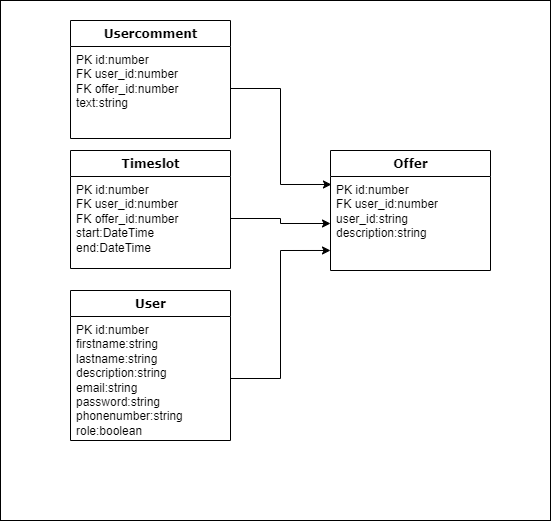

The diagram above was exported from draw.io. Its source (the exported page's mxGraphModel, read from the mxfile embedded in the PNG):
<mxGraphModel dx="1422" dy="754" grid="1" gridSize="10" guides="1" tooltips="1" connect="1" arrows="1" fold="1" page="1" pageScale="1" pageWidth="1100" pageHeight="850" background="none" math="0" shadow="0">
  <root>
    <mxCell id="0" />
    <mxCell id="1" parent="0" />
    <mxCell id="_jsASyoEH1DQdSt7_2XZ-13" value="" style="rounded=0;whiteSpace=wrap;html=1;" vertex="1" parent="1">
      <mxGeometry x="60" y="120" width="550" height="520" as="geometry" />
    </mxCell>
    <mxCell id="78961159f06e98e8-17" value="Timeslot" style="swimlane;html=1;fontStyle=1;align=center;verticalAlign=top;childLayout=stackLayout;horizontal=1;startSize=26;horizontalStack=0;resizeParent=1;resizeLast=0;collapsible=1;marginBottom=0;swimlaneFillColor=#ffffff;rounded=0;shadow=0;comic=0;labelBackgroundColor=none;strokeWidth=1;fillColor=none;fontFamily=Verdana;fontSize=12" parent="1" vertex="1">
      <mxGeometry x="130" y="270" width="160" height="118" as="geometry" />
    </mxCell>
    <mxCell id="78961159f06e98e8-23" value="PK id:number&lt;br&gt;FK user_id:number&lt;br&gt;FK offer_id:number&lt;br&gt;start:DateTime&lt;br&gt;end:DateTime" style="text;html=1;strokeColor=none;fillColor=none;align=left;verticalAlign=top;spacingLeft=4;spacingRight=4;whiteSpace=wrap;overflow=hidden;rotatable=0;points=[[0,0.5],[1,0.5]];portConstraint=eastwest;" parent="78961159f06e98e8-17" vertex="1">
      <mxGeometry y="26" width="160" height="84" as="geometry" />
    </mxCell>
    <mxCell id="_jsASyoEH1DQdSt7_2XZ-1" value="Offer" style="swimlane;html=1;fontStyle=1;align=center;verticalAlign=top;childLayout=stackLayout;horizontal=1;startSize=26;horizontalStack=0;resizeParent=1;resizeLast=0;collapsible=1;marginBottom=0;swimlaneFillColor=#ffffff;rounded=0;shadow=0;comic=0;labelBackgroundColor=none;strokeWidth=1;fillColor=none;fontFamily=Verdana;fontSize=12" vertex="1" parent="1">
      <mxGeometry x="390" y="270" width="160" height="120" as="geometry" />
    </mxCell>
    <mxCell id="_jsASyoEH1DQdSt7_2XZ-2" value="PK id:number&lt;br&gt;FK user_id:number&lt;br&gt;user_id:string&lt;br&gt;description:string" style="text;html=1;strokeColor=none;fillColor=none;align=left;verticalAlign=top;spacingLeft=4;spacingRight=4;whiteSpace=wrap;overflow=hidden;rotatable=0;points=[[0,0.5],[1,0.5]];portConstraint=eastwest;" vertex="1" parent="_jsASyoEH1DQdSt7_2XZ-1">
      <mxGeometry y="26" width="160" height="94" as="geometry" />
    </mxCell>
    <mxCell id="_jsASyoEH1DQdSt7_2XZ-4" value="Usercomment" style="swimlane;html=1;fontStyle=1;align=center;verticalAlign=top;childLayout=stackLayout;horizontal=1;startSize=26;horizontalStack=0;resizeParent=1;resizeLast=0;collapsible=1;marginBottom=0;swimlaneFillColor=#ffffff;rounded=0;shadow=0;comic=0;labelBackgroundColor=none;strokeWidth=1;fillColor=none;fontFamily=Verdana;fontSize=12" vertex="1" parent="1">
      <mxGeometry x="130" y="140" width="160" height="118" as="geometry" />
    </mxCell>
    <mxCell id="_jsASyoEH1DQdSt7_2XZ-5" value="PK id:number&lt;br&gt;FK user_id:number&lt;br&gt;FK offer_id:number&lt;br&gt;text:string" style="text;html=1;strokeColor=none;fillColor=none;align=left;verticalAlign=top;spacingLeft=4;spacingRight=4;whiteSpace=wrap;overflow=hidden;rotatable=0;points=[[0,0.5],[1,0.5]];portConstraint=eastwest;" vertex="1" parent="_jsASyoEH1DQdSt7_2XZ-4">
      <mxGeometry y="26" width="160" height="84" as="geometry" />
    </mxCell>
    <mxCell id="_jsASyoEH1DQdSt7_2XZ-7" value="User" style="swimlane;html=1;fontStyle=1;align=center;verticalAlign=top;childLayout=stackLayout;horizontal=1;startSize=26;horizontalStack=0;resizeParent=1;resizeLast=0;collapsible=1;marginBottom=0;swimlaneFillColor=#ffffff;rounded=0;shadow=0;comic=0;labelBackgroundColor=none;strokeWidth=1;fillColor=none;fontFamily=Verdana;fontSize=12" vertex="1" parent="1">
      <mxGeometry x="130" y="410" width="160" height="150" as="geometry" />
    </mxCell>
    <mxCell id="_jsASyoEH1DQdSt7_2XZ-8" value="PK id:number&lt;br&gt;firstname:string&lt;br&gt;lastname:string&lt;br&gt;description:string&lt;br&gt;email:string&lt;br&gt;password:string&lt;br&gt;phonenumber:string&lt;br&gt;role:boolean" style="text;html=1;strokeColor=none;fillColor=none;align=left;verticalAlign=top;spacingLeft=4;spacingRight=4;whiteSpace=wrap;overflow=hidden;rotatable=0;points=[[0,0.5],[1,0.5]];portConstraint=eastwest;" vertex="1" parent="_jsASyoEH1DQdSt7_2XZ-7">
      <mxGeometry y="26" width="160" height="124" as="geometry" />
    </mxCell>
    <mxCell id="_jsASyoEH1DQdSt7_2XZ-10" style="edgeStyle=orthogonalEdgeStyle;rounded=0;orthogonalLoop=1;jettySize=auto;html=1;exitX=1;exitY=0.5;exitDx=0;exitDy=0;entryX=0.006;entryY=0.085;entryDx=0;entryDy=0;entryPerimeter=0;" edge="1" parent="1" source="_jsASyoEH1DQdSt7_2XZ-5" target="_jsASyoEH1DQdSt7_2XZ-2">
      <mxGeometry relative="1" as="geometry" />
    </mxCell>
    <mxCell id="_jsASyoEH1DQdSt7_2XZ-11" style="edgeStyle=orthogonalEdgeStyle;rounded=0;orthogonalLoop=1;jettySize=auto;html=1;exitX=1;exitY=0.5;exitDx=0;exitDy=0;" edge="1" parent="1" source="78961159f06e98e8-23" target="_jsASyoEH1DQdSt7_2XZ-2">
      <mxGeometry relative="1" as="geometry" />
    </mxCell>
    <mxCell id="_jsASyoEH1DQdSt7_2XZ-12" style="edgeStyle=orthogonalEdgeStyle;rounded=0;orthogonalLoop=1;jettySize=auto;html=1;exitX=1;exitY=0.5;exitDx=0;exitDy=0;entryX=0;entryY=0.787;entryDx=0;entryDy=0;entryPerimeter=0;" edge="1" parent="1" source="_jsASyoEH1DQdSt7_2XZ-8" target="_jsASyoEH1DQdSt7_2XZ-2">
      <mxGeometry relative="1" as="geometry" />
    </mxCell>
  </root>
</mxGraphModel>